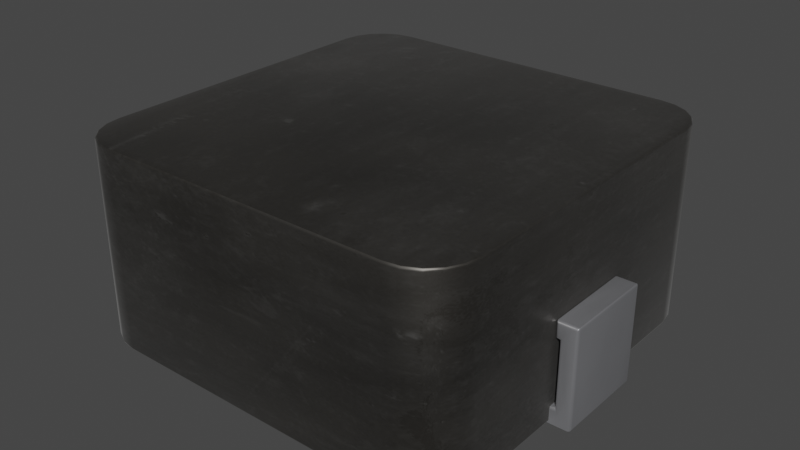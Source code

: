 # Source: L_Vishay_IHLP-1212.blend  (saved by Blender 3.2.14; exported with 4.5.12 LTS)
import bpy
from mathutils import Matrix  # noqa: F401  (used for matrix-valued properties, if any)

bpy.ops.wm.read_factory_settings(use_empty=True)
scene = bpy.context.scene
scene.name = 'Scene'

# ---- collections
col_collection = bpy.data.collections.new('Collection'); scene.collection.children.link(col_collection)

# ---- images (referenced by path relative to the original .blend; pixels are not part of the script)
import os
ASSET_DIR = os.environ.get("B2B_ASSET_DIR", "")  # directory of the original .blend (textures are referenced by path, not embedded)
HERE = os.path.dirname(os.path.abspath(__file__))  # packed textures are extracted next to this script under _unpacked/

def load_image(name, relpath, width, height, colorspace="sRGB"):
    """Load a texture the original file referenced (path relative to the .blend, or extracted next to this script)."""
    p = next((c for c in (os.path.join(HERE, relpath), os.path.join(ASSET_DIR, relpath)) if relpath and os.path.exists(c)), "")
    if p:
        img = bpy.data.images.load(p, check_existing=True)
        img.name = name
    else:  # same state as the original file: an image datablock whose file is absent (Cycles renders it pink)
        img = bpy.data.images.new(name, width, height)
        img.source = "FILE"
        img.filepath = "//" + (relpath or name)
    img.colorspace_settings.name = colorspace
    return img
img_dark_brown_metal_roughness2_png_001 = load_image('dark-brown-metal-roughness2.png.001', '_unpacked/dark-brown-metal-roughness2.b15d59e3.png', 2048, 2048, 'sRGB')

# ---- materials (node trees are filled in below, after node groups)
mat_inductor_ceramic_2 = bpy.data.materials.new('inductor_ceramic_2')
mat_inductor_ceramic_2.use_transparent_shadow = False
mat_inductor_ceramic_2.preview_render_type = 'CUBE'
mat_metal_pins_001 = bpy.data.materials.new('metal_pins.001')
mat_metal_pins_001.use_transparent_shadow = False
mat_metal_pins_001.preview_render_type = 'CUBE'

# ---- node groups
ng_auto_smooth = bpy.data.node_groups.new('Auto Smooth', 'GeometryNodeTree')
_s = ng_auto_smooth.interface.new_socket(name='Geometry', in_out='OUTPUT', socket_type='NodeSocketGeometry')
_s = ng_auto_smooth.interface.new_socket(name='Geometry', in_out='INPUT', socket_type='NodeSocketGeometry')
_s = ng_auto_smooth.interface.new_socket(name='Angle', in_out='INPUT', socket_type='NodeSocketFloat')
_s.subtype = 'ANGLE'
_s.min_value = 0.0
_s.max_value = 3.142
ng_auto_smooth.is_modifier = True
_N = ng_auto_smooth.nodes; _L = ng_auto_smooth.links
n0 = _N.new('NodeGroupOutput'); n0.name = 'Group Output'; n0.location = (480, -100)
n1 = _N.new('NodeGroupInput'); n1.name = 'Group Input'; n1.location = (-420, -300)
n2 = _N.new('NodeGroupInput'); n2.name = 'Group Input.001'; n2.location = (-60, -100)
n3 = _N.new('GeometryNodeSetShadeSmooth'); n3.name = 'Set Shade Smooth'; n3.location = (120, -100)
n3.domain = 'EDGE'
n4 = _N.new('GeometryNodeSetShadeSmooth'); n4.name = 'Set Shade Smooth.001'; n4.location = (300, -100)
n5 = _N.new('GeometryNodeInputMeshEdgeAngle'); n5.name = 'Edge Angle'; n5.location = (-420, -220)
n6 = _N.new('GeometryNodeInputEdgeSmooth'); n6.name = 'Is Edge Smooth'; n6.location = (-60, -160)
n7 = _N.new('GeometryNodeInputShadeSmooth'); n7.name = 'Is Face Smooth'; n7.location = (-240, -340)
n8 = _N.new('FunctionNodeBooleanMath'); n8.name = 'Boolean Math'; n8.location = (-60, -220)
n9 = _N.new('FunctionNodeCompare'); n9.name = 'Compare'; n9.location = (-240, -180)
n9.operation = 'LESS_EQUAL'
_L.new(n5.outputs[0], n9.inputs[0])
_L.new(n4.outputs[0], n0.inputs[0])
_L.new(n1.outputs[1], n9.inputs[1])
_L.new(n9.outputs[0], n8.inputs[0])
_L.new(n7.outputs[0], n8.inputs[1])
_L.new(n2.outputs[0], n3.inputs[0])
_L.new(n6.outputs[0], n3.inputs[1])
_L.new(n3.outputs[0], n4.inputs[0])
_L.new(n8.outputs[0], n3.inputs[2])
n0.is_active_output = True

# ---- material node trees
mat_inductor_ceramic_2.use_nodes = True; mat_inductor_ceramic_2.node_tree.nodes.clear()
_N = mat_inductor_ceramic_2.node_tree.nodes; _L = mat_inductor_ceramic_2.node_tree.links
n0 = _N.new('ShaderNodeOutputMaterial'); n0.name = 'Material Output'; n0.location = (635, 307)
n1 = _N.new('ShaderNodeMixShader'); n1.name = 'Mix Shader'; n1.location = (468, 286)
n1.inputs[0].default_value = 0.475
n2 = _N.new('ShaderNodeTexCoord'); n2.name = 'Texture Coordinate'; n2.location = (-799, 39)
n3 = _N.new('ShaderNodeRGB'); n3.name = 'RGB'; n3.location = (-490, 418)
n3.outputs[0].default_value = (0.08898, 0.08209, 0.07176, 1.0)
n4 = _N.new('ShaderNodeTexImage'); n4.name = 'Image Texture'; n4.location = (-359, 61)
n4.image = img_dark_brown_metal_roughness2_png_001
n5 = _N.new('ShaderNodeMix'); n5.name = 'Mix'; n5.location = (-172, 457)
n5.data_type = 'RGBA'
n5.blend_type = 'VALUE'
n5.inputs[0].default_value = 0.3
n6 = _N.new('ShaderNodeMix'); n6.name = 'Mix.001'; n6.location = (33, 457)
n6.data_type = 'RGBA'
n7 = _N.new('ShaderNodeBsdfPrincipled'); n7.name = 'Principled BSDF'; n7.location = (161, 293)
n7.distribution = 'GGX'
n7.subsurface_method = 'BURLEY'
n7.inputs[1].default_value = 0.9
n7.inputs[2].default_value = 0.493
n7.inputs[3].default_value = 1.45
n7.inputs[13].default_value = 1.0
n7.inputs[20].default_value = 0.35
n7.inputs[24].default_value = 0.1464
n7.inputs[27].default_value = (0.0, 0.0, 0.0, 1.0)
n7.inputs[28].default_value = 1.0
n8 = _N.new('ShaderNodeMapping'); n8.name = 'Mapping'; n8.location = (-579, 163)
n8.vector_type = 'TEXTURE'
n8.inputs[3].default_value = (2.0, 2.0, 2.0)
n9 = _N.new('ShaderNodeTexNoise'); n9.name = 'Noise Texture'; n9.location = (-344, 313)
n9.inputs[2].default_value = 2.5
n9.inputs[4].default_value = 0.3167
n10 = _N.new('ShaderNodeMix'); n10.name = 'Mix.002'; n10.location = (-109, 173)
n10.data_type = 'RGBA'
n10.inputs[0].default_value = 0.9
n10.inputs[7].default_value = (1.0, 1.0, 1.0, 1.0)
n11 = _N.new('ShaderNodeMix'); n11.name = 'Mix.003'; n11.location = (-9, 173)
n11.data_type = 'RGBA'
n11.inputs[0].default_value = 0.1864
n11.inputs[6].default_value = (1.0, 1.0, 1.0, 1.0)
_L.new(n1.outputs[0], n0.inputs[0])
_L.new(n7.outputs[0], n1.inputs[1])
_L.new(n8.outputs[0], n4.inputs[0])
_L.new(n2.outputs[2], n8.inputs[0])
_L.new(n3.outputs[0], n5.inputs[6])
_L.new(n9.outputs[1], n5.inputs[7])
_L.new(n5.outputs[2], n6.inputs[6])
_L.new(n4.outputs[0], n6.inputs[7])
_L.new(n6.outputs[2], n7.inputs[0])
_L.new(n6.outputs[2], n10.inputs[6])
_L.new(n10.outputs[2], n11.inputs[7])
_L.new(n11.outputs[2], n7.inputs[14])
n0.is_active_output = True
mat_metal_pins_001.use_nodes = True; mat_metal_pins_001.node_tree.nodes.clear()
_N = mat_metal_pins_001.node_tree.nodes; _L = mat_metal_pins_001.node_tree.links
n0 = _N.new('ShaderNodeMapping'); n0.name = 'Mapping'; n0.location = (-1447, -91)
n0.inputs[3].default_value = (4.8, 1.2, 1.1)
n1 = _N.new('ShaderNodeBsdfPrincipled'); n1.name = 'Principled BSDF'; n1.location = (-560, 254)
n1.distribution = 'GGX'
n1.subsurface_method = 'BURLEY'
n1.inputs[1].default_value = 0.7818
n1.inputs[2].default_value = 0.2886
n1.inputs[3].default_value = 1.45
n1.inputs[13].default_value = 0.0
n1.inputs[27].default_value = (0.0, 0.0, 0.0, 1.0)
n1.inputs[28].default_value = 1.0
n2 = _N.new('ShaderNodeOutputMaterial'); n2.name = 'Material Output.002'; n2.location = (-205, 253)
n2.width = 213
n3 = _N.new('ShaderNodeTexNoise'); n3.name = 'Noise Texture.002'; n3.location = (-1228, -73)
n3.inputs[2].default_value = 0.1
n3.inputs[3].default_value = 7.0
n3.inputs[4].default_value = 0.6
n3.inputs[8].default_value = 0.4
n4 = _N.new('ShaderNodeTexCoord'); n4.name = 'Texture Coordinate'; n4.location = (-1636, -116)
n5 = _N.new('ShaderNodeMix'); n5.name = 'Mix.001'; n5.location = (-921, 45)
n5.data_type = 'RGBA'
n5.inputs[6].default_value = (0.9398, 0.9547, 1.0, 1.0)
n5.inputs[7].default_value = (0.13, 0.1259, 0.1359, 1.0)
n6 = _N.new('ShaderNodeBump'); n6.name = 'Bump.001'; n6.location = (-1001, -227)
n6.inputs[0].default_value = 0.05
n6.inputs[1].default_value = 0.01
n6.inputs[2].default_value = 1.0
_L.new(n1.outputs[0], n2.inputs[0])
_L.new(n3.outputs[0], n6.inputs[3])
_L.new(n0.outputs[0], n3.inputs[0])
_L.new(n3.outputs[0], n5.inputs[0])
_L.new(n4.outputs[3], n0.inputs[0])
_L.new(n5.outputs[2], n1.inputs[0])
_L.new(n6.outputs[0], n1.inputs[5])
n2.is_active_output = True

# ---- world
world_world = bpy.data.worlds.new('World'); scene.world = world_world
world_world.use_nodes = True; world_world.node_tree.nodes.clear()
_N = world_world.node_tree.nodes; _L = world_world.node_tree.links
n0 = _N.new('ShaderNodeOutputWorld'); n0.name = 'World Output'; n0.location = (300, 300)
n1 = _N.new('ShaderNodeBackground'); n1.name = 'Background'; n1.location = (10, 300)
n1.inputs[0].default_value = (0.05088, 0.05088, 0.05088, 1.0)
_L.new(n1.outputs[0], n0.inputs[0])
n0.is_active_output = True
world_world.color = (0.05088, 0.05088, 0.05088)
world_world.use_sun_shadow = False
world_world.sun_shadow_jitter_overblur = 0.0

# ---- meshes
me_cube = bpy.data.meshes.new('Cube')
me_cube.from_pydata([(0.002048, -1.529, 0.008096), (-0.3727, -1.155, 0.008096), (-0.1138, -1.511, 0.008096), (-0.2183, -1.458, 0.008096), (-0.3012, -1.375, 0.008096), (-0.3544, -1.27, 0.008096), (-0.3727, -1.155, 1.508), (0.002048, -1.529, 1.508), (-0.3544, -1.27, 1.508), (-0.3012, -1.375, 1.508), (-0.2183, -1.458, 1.508), (-0.1138, -1.511, 1.508), (-0.3727, 1.096, 0.008096), (0.002048, 1.471, 0.008096), (-0.3544, 1.212, 0.008096), (-0.3012, 1.316, 0.008096), (-0.2183, 1.399, 0.008096), (-0.1138, 1.452, 0.008096), (0.002048, 1.471, 1.508), (-0.3727, 1.096, 1.508), (-0.1138, 1.452, 1.508), (-0.2183, 1.399, 1.508), (-0.3012, 1.316, 1.508), (-0.3544, 1.212, 1.508), (2.627, -1.155, 0.008096), (2.252, -1.529, 0.008096), (2.609, -1.27, 0.008096), (2.556, -1.375, 0.008096), (2.473, -1.458, 0.008096), (2.368, -1.511, 0.008096), (2.252, -1.529, 1.508), (2.627, -1.155, 1.508), (2.368, -1.511, 1.508), (2.473, -1.458, 1.508), (2.556, -1.375, 1.508), (2.609, -1.27, 1.508), (2.252, 1.471, 0.008096), (2.627, 1.096, 0.008096), (2.368, 1.452, 0.008096), (2.473, 1.399, 0.008096), (2.556, 1.316, 0.008096), (2.609, 1.212, 0.008096), (2.627, 1.096, 1.508), (2.252, 1.471, 1.508), (2.609, 1.212, 1.508), (2.556, 1.316, 1.508), (2.473, 1.399, 1.508), (2.368, 1.452, 1.508), (-0.5192, -0.3842, 0.0), (0.573, 0.327, 0.127), (0.573, -0.3842, 0.0), (-0.5192, 0.327, 0.7493), (-0.3605, 0.327, 0.7493), (-0.3605, -0.3842, 0.7493), (-0.3922, 0.327, 0.6223), (0.573, 0.327, 0.0), (-0.3922, -0.3842, 0.6223), (-0.3605, 0.327, 0.6223), (-0.3922, 0.327, 0.127), (-0.3605, -0.3842, 0.6223), (-0.3922, -0.3842, 0.127), (-0.5192, -0.3842, 0.7493), (-0.5192, 0.327, 0.0), (0.573, -0.3842, 0.127), (2.628, -0.3842, 0.6223), (2.786, -0.3842, 0.7493), (2.786, 0.327, 0.7493), (2.659, 0.327, 0.127), (1.694, 0.327, 0.127), (1.694, -0.3842, 0.127), (1.694, 0.327, 0.0), (2.786, -0.3842, 0.0), (2.659, -0.3842, 0.127), (2.659, 0.327, 0.6223), (2.659, -0.3842, 0.6223), (1.694, -0.3842, 0.0), (2.628, 0.327, 0.7493), (2.628, 0.327, 0.6223), (2.786, 0.327, 0.0), (2.628, -0.3842, 0.7493)], [], [(25, 30, 7, 0), (37, 42, 31, 24), (42, 44, 45, 46, 47, 43, 18, 20, 21, 22, 23, 19, 6, 8, 9, 10, 11, 7, 30, 32, 33, 34, 35, 31), (1, 6, 19, 12), (13, 18, 43, 36), (0, 7, 11, 2), (2, 11, 10, 3), (3, 10, 9, 4), (4, 9, 8, 5), (5, 8, 6, 1), (18, 13, 17, 20), (20, 17, 16, 21), (21, 16, 15, 22), (22, 15, 14, 23), (23, 14, 12, 19), (42, 37, 41, 44), (44, 41, 40, 45), (45, 40, 39, 46), (46, 39, 38, 47), (47, 38, 36, 43), (30, 25, 29, 32), (32, 29, 28, 33), (33, 28, 27, 34), (34, 27, 26, 35), (35, 26, 24, 31), (12, 14, 15, 16, 17, 13, 36, 38, 39, 40, 41, 37, 24, 26, 27, 28, 29, 25, 0, 2, 3, 4, 5, 1), (48, 61, 56), (56, 60, 48), (55, 50, 49), (59, 56, 61), (61, 48, 62), (49, 50, 63), (53, 51, 52), (48, 50, 55), (51, 57, 52), (59, 57, 54), (49, 58, 55), (54, 56, 59), (57, 51, 54), (51, 62, 54), (58, 49, 60), (61, 62, 51), (52, 59, 53), (50, 60, 63), (54, 62, 58), (59, 61, 53), (55, 58, 62), (48, 55, 62), (63, 60, 49), (51, 53, 61), (57, 59, 52), (50, 48, 60), (56, 54, 58), (58, 60, 56), (65, 64, 79), (68, 67, 69), (66, 78, 71), (70, 67, 68), (70, 78, 67), (72, 69, 67), (77, 66, 76), (74, 73, 77), (69, 72, 75), (78, 70, 75), (77, 73, 66), (73, 67, 78), (78, 75, 71), (75, 72, 71), (66, 71, 65), (73, 74, 72), (75, 70, 69), (65, 76, 66), (74, 71, 72), (64, 77, 79), (77, 64, 74), (72, 67, 73), (69, 70, 68), (64, 65, 74), (78, 66, 73), (76, 65, 79), (65, 71, 74), (79, 77, 76)])
me_cube.polygons.foreach_set('use_smooth', [True] * 82)
me_cube.polygons.foreach_set('material_index', [0, 0, 0, 0, 0, 0, 0, 0, 0, 0, 0, 0, 0, 0, 0, 0, 0, 0, 0, 0, 0, 0, 0, 0, 0, 0, 1, 1, 1, 1, 1, 1, 1, 1, 1, 1, 1, 1, 1, 1, 1, 1, 1, 1, 1, 1, 1, 1, 1, 1, 1, 1, 1, 1, 1, 1, 1, 1, 1, 1, 1, 1, 1, 1, 1, 1, 1, 1, 1, 1, 1, 1, 1, 1, 1, 1, 1, 1, 1, 1, 1, 1])
_uv = me_cube.uv_layers.new(name='UVMap')
_uv.uv.foreach_set('vector', [0.375, 0.7812, 0.625, 0.7812, 0.625, 0.9688, 0.375, 0.9688, 0.375, 0.5312, 0.625, 0.5312, 0.625, 0.7188, 0.375, 0.7188, 0.625, 0.5312, 0.6265, 0.5216, 0.631, 0.5129, 0.6379, 0.506, 0.6466, 0.5015, 0.6562, 0.5, 0.8438, 0.5, 0.8534, 0.5015, 0.8621, 0.506, 0.869, 0.5129, 0.8735, 0.5216, 0.875, 0.5312, 0.875, 0.7188, 0.8735, 0.7284, 0.869, 0.7371, 0.8621, 0.744, 0.8534, 0.7485, 0.8438, 0.75, 0.6562, 0.75, 0.6466, 0.7485, 0.6379, 0.744, 0.631, 0.7371, 0.6265, 0.7284, 0.625, 0.7188, 0.375, 0.03123, 0.625, 0.03123, 0.625, 0.2188, 0.375, 0.2188, 0.375, 0.2812, 0.625, 0.2812, 0.625, 0.4688, 0.375, 0.4688, 0.375, 0.9688, 0.625, 0.9688, 0.625, 0.9784, 0.375, 0.9784, 0.375, 0.9784, 0.625, 0.9784, 0.625, 1.0, 0.375, 1.0, 0.375, 0.0, 0.625, 0.0, 0.625, 0.01287, 0.375, 0.01287, 0.375, 0.01287, 0.625, 0.01287, 0.625, 0.02158, 0.375, 0.02158, 0.375, 0.02158, 0.625, 0.02158, 0.625, 0.03123, 0.375, 0.03123, 0.625, 0.2812, 0.375, 0.2812, 0.375, 0.2716, 0.625, 0.2716, 0.625, 0.2716, 0.375, 0.2716, 0.375, 0.2629, 0.625, 0.2629, 0.625, 0.2629, 0.375, 0.2629, 0.375, 0.2371, 0.625, 0.2371, 0.625, 0.2371, 0.375, 0.2371, 0.375, 0.2284, 0.625, 0.2284, 0.625, 0.2284, 0.375, 0.2284, 0.375, 0.2188, 0.625, 0.2188, 0.625, 0.5312, 0.375, 0.5312, 0.375, 0.5216, 0.625, 0.5216, 0.625, 0.5216, 0.375, 0.5216, 0.375, 0.5129, 0.625, 0.5129, 0.625, 0.5129, 0.375, 0.5129, 0.375, 0.4871, 0.625, 0.4871, 0.625, 0.4871, 0.375, 0.4871, 0.375, 0.4784, 0.625, 0.4784, 0.625, 0.4784, 0.375, 0.4784, 0.375, 0.4688, 0.625, 0.4688, 0.625, 0.7812, 0.375, 0.7812, 0.375, 0.7716, 0.625, 0.7716, 0.625, 0.7716, 0.375, 0.7716, 0.375, 0.7629, 0.625, 0.7629, 0.625, 0.7629, 0.375, 0.7629, 0.375, 0.7371, 0.625, 0.7371, 0.625, 0.7371, 0.375, 0.7371, 0.375, 0.7284, 0.625, 0.7284, 0.625, 0.7284, 0.375, 0.7284, 0.375, 0.7188, 0.625, 0.7188, 0.125, 0.5312, 0.1265, 0.5216, 0.131, 0.5129, 0.1379, 0.506, 0.1466, 0.5015, 0.1562, 0.5, 0.3438, 0.5, 0.3534, 0.5015, 0.3621, 0.506, 0.369, 0.5129, 0.3735, 0.5216, 0.375, 0.5312, 0.375, 0.7188, 0.3735, 0.7284, 0.369, 0.7371, 0.3621, 0.744, 0.3534, 0.7485, 0.3438, 0.75, 0.1562, 0.75, 0.1466, 0.7485, 0.1379, 0.744, 0.131, 0.7371, 0.1265, 0.7284, 0.125, 0.7188, 0.0, 0.0, 1.0, 0.0, 0.8305, 1.0, 1.0, 1.0, 0.2041, 1.0, 0.0, 0.0, 1.0, 0.0, 0.0, 0.0, 1.0, 1.0, 1.0, 0.0, 0.8, 0.0, 0.0, 1.0, 1.0, 0.0, 0.0, 0.0, 0.0, 1.0, 1.0, 1.0, 0.0, 0.0, 0.0, 1.0, 0.0, 1.0, 1.0, 0.0, 1.0, 1.0, 0.0, 0.0, 1.0, 0.0, 1.0, 1.0, 0.0, 1.0, 1.0, 0.0, 1.0, 1.0, 0.0, 1.0, 1.0, 1.0, 1.0, 0.0, 1.0, 1.0, 0.0, 1.0, 1.0, 0.0, 1.0, 0.0, 0.0, 0.0, 0.0, 1.0, 1.0, 0.0, 0.0, 1.0, 0.8, 0.0, 1.0, 0.0, 0.0, 0.0, 0.8305, 1.0, 0.0, 1.0, 1.0, 1.0, 0.0, 0.0, 1.0, 0.0, 0.0, 1.0, 1.0, 1.0, 1.0, 1.0, 0.0, 0.0, 0.0, 1.0, 1.0, 0.0, 0.0, 1.0, 1.0, 1.0, 1.0, 1.0, 0.0, 0.0, 0.2041, 1.0, 1.0, 0.0, 0.0, 1.0, 1.0, 1.0, 1.0, 0.0, 0.1163, 1.0, 0.0, 0.0, 0.0, 0.0, 1.0, 1.0, 0.0, 1.0, 1.0, 0.0, 0.0, 0.0, 1.0, 1.0, 1.0, 0.0, 0.0, 1.0, 0.0, 0.0, 1.0, 0.0, 0.0, 0.0, 1.0, 1.0, 1.0, 0.0, 0.0, 0.0, 0.1163, 1.0, 0.0, 1.0, 1.0, 1.0, 1.0, 0.0, 1.0, 0.0, 0.0, 0.0, 0.0, 1.0, 1.0, 1.0, 0.0, 0.0, 0.0, 1.0, 0.0, 1.0, 1.0, 1.0, 0.0, 0.0, 1.0, 1.0, 0.0, 1.0, 0.0, 0.0, 0.0, 0.0, 1.0, 1.0, 0.0, 1.0, 0.0, 0.0, 1.0, 0.0, 0.8837, 1.0, 1.0, 0.0, 0.0, 0.0, 1.0, 1.0, 0.0, 0.0, 1.0, 1.0, 0.0, 1.0, 0.0, 1.0, 1.0, 1.0, 1.0, 0.0, 0.0, 1.0, 1.0, 1.0, 0.0, 0.0, 1.0, 1.0, 0.0, 1.0, 0.0, 0.0, 0.0, 0.0, 0.2, 0.0, 1.0, 1.0, 1.0, 0.0, 0.2041, 0.0, 0.0, 1.0, 1.0, 1.0, 0.0, 0.0, 1.0, 0.0, 0.0, 0.0, 0.8837, 1.0, 1.0, 0.0, 1.0, 1.0, 0.0, 0.0, 1.0, 0.0, 1.0, 1.0, 0.0, 1.0, 0.0, 0.0, 0.0, 0.0, 1.0, 0.0, 0.0, 1.0, 0.0, 1.0, 1.0, 0.0, 1.0, 1.0, 1.0, 0.0, 0.0, 1.0, 0.2041, 0.0, 0.0, 0.0, 1.0, 0.0, 0.0, 1.0, 1.0, 0.0, 0.0, 0.0, 0.0, 1.0, 0.0, 0.0, 1.0, 0.0, 1.0, 1.0, 0.0, 1.0, 1.0, 0.0, 1.0, 1.0, 0.0, 0.0, 1.0, 1.0, 0.2, 0.0, 0.0, 1.0, 1.0, 1.0, 0.8305, 0.0, 1.0, 0.0, 0.0, 1.0, 0.0, 0.0, 1.0, 1.0, 0.0, 1.0, 0.8305, 0.0, 0.0, 1.0, 1.0, 0.0, 1.0, 1.0])
me_cube.materials.append(mat_inductor_ceramic_2)
me_cube.materials.append(mat_metal_pins_001)
me_cube.update()

# ---- objects
ob_cube = bpy.data.objects.new('Cube', me_cube)

# ---- transforms, parenting, visibility, modifiers, constraints
ob_cube.location = (0.0, 0.0, 0.0)
_m = ob_cube.modifiers.new('Bevel', 'BEVEL')
_m.width = 0.02
_m.width_pct = 0.02
_m.segments = 3
_m = ob_cube.modifiers.new('Auto Smooth', 'NODES')
_m.node_group = ng_auto_smooth
_gi = [s.identifier for s in ng_auto_smooth.interface.items_tree if s.item_type == 'SOCKET' and s.in_out == 'INPUT']
_m[_gi[1]] = 0.5236  # Angle

# ---- collection membership
col_collection.objects.link(ob_cube)

# ---- scene / render settings (as saved in the file)
scene.frame_start = 1; scene.frame_end = 250; scene.frame_set(1)
scene.render.engine = 'BLENDER_EEVEE_NEXT'
scene.cycles.use_denoising = False
scene.cycles.samples = 128
scene.cycles.sampling_pattern = 'TABULATED_SOBOL'
scene.cycles.use_adaptive_sampling = False
scene.cycles.use_light_tree = False
scene.view_settings.view_transform = 'Filmic'
bpy.context.view_layer.update()

# ---- added for rendering (the .blend has no active camera and no usable light): camera, sun
cam_auto = bpy.data.cameras.new('AutoCamera')
cam_auto.lens = 50.0
cam_auto.sensor_width = 36.0
cam_auto.clip_end = 1000.0
ob_auto_camera = bpy.data.objects.new('AutoCamera', cam_auto)
scene.collection.objects.link(ob_auto_camera)
ob_auto_camera.location = (5.49309, -5.26088, 4.24165)
ob_auto_camera.rotation_euler = (1.09748, -7.21219e-08, 0.694738)
scene.camera = ob_auto_camera
light_auto_sun = bpy.data.lights.new('AutoSun', 'SUN')
light_auto_sun.energy = 3.0
light_auto_sun.angle = 0.0523599
ob_auto_sun = bpy.data.objects.new('AutoSun', light_auto_sun)
scene.collection.objects.link(ob_auto_sun)
ob_auto_sun.rotation_euler = (0.872665, 0.174533, 0.523599)
bpy.context.view_layer.update()
